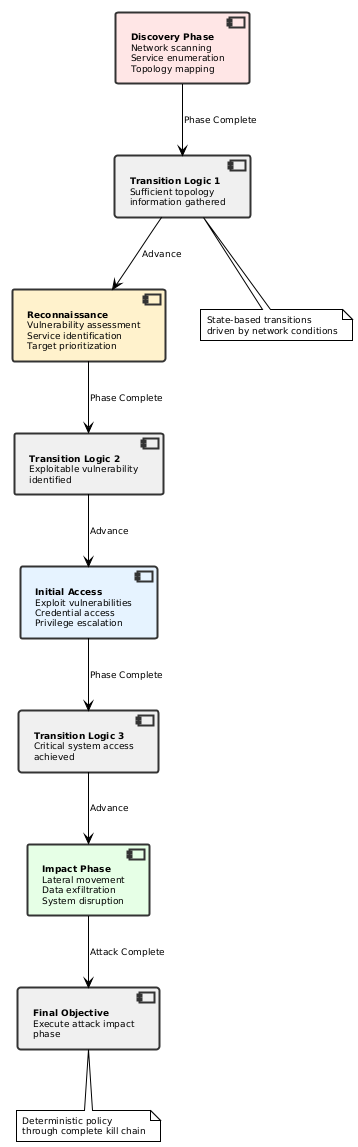

The diagram above was rendered by PlantUML. Its source (embedded in the PNG):
@startuml kill_chain_policy_new
!theme plain
skinparam backgroundColor #FFFFFF
skinparam defaultFontName Arial
skinparam defaultFontSize 9

skinparam component {
  BackgroundColor #F8F8F8
  BorderColor #333333
  BorderThickness 2
}

component [**Discovery Phase**\nNetwork scanning\nService enumeration\nTopology mapping] as Discovery #FFE6E6
component [**Reconnaissance**\nVulnerability assessment\nService identification\nTarget prioritization] as Recon #FFF2CC
component [**Initial Access**\nExploit vulnerabilities\nCredential access\nPrivilege escalation] as Access #E6F3FF
component [**Impact Phase**\nLateral movement\nData exfiltration\nSystem disruption] as Impact #E6FFE6

component [**Transition Logic 1**\nSufficient topology\ninformation gathered] as Logic1 #F0F0F0
component [**Transition Logic 2**\nExploitable vulnerability\nidentified] as Logic2 #F0F0F0
component [**Transition Logic 3**\nCritical system access\nachieved] as Logic3 #F0F0F0
component [**Final Objective**\nExecute attack impact\nphase] as Logic4 #F0F0F0

Discovery --> Logic1 : Phase Complete
Logic1 --> Recon : Advance
Recon --> Logic2 : Phase Complete
Logic2 --> Access : Advance
Access --> Logic3 : Phase Complete
Logic3 --> Impact : Advance
Impact --> Logic4 : Attack Complete

note bottom of Logic1 : State-based transitions\ndriven by network conditions
note bottom of Logic4 : Deterministic policy\nthrough complete kill chain

@enduml